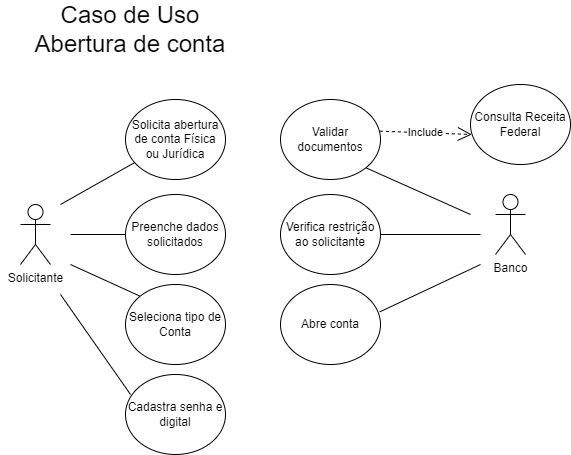

The diagram above was exported from draw.io. Its source (the exported page's mxGraphModel, read from the mxfile embedded in the PNG):
<mxGraphModel dx="753" dy="463" grid="1" gridSize="10" guides="1" tooltips="1" connect="1" arrows="1" fold="1" page="1" pageScale="1" pageWidth="850" pageHeight="1100" math="0" shadow="0">
  <root>
    <mxCell id="0" />
    <mxCell id="1" parent="0" />
    <mxCell id="xHmFCCz4IqWOxhZSdasa-6" value="Caso de Uso&lt;br&gt;Abertura de conta" style="text;html=1;strokeColor=none;fillColor=none;align=center;verticalAlign=middle;whiteSpace=wrap;rounded=0;fontSize=24;" parent="1" vertex="1">
      <mxGeometry x="90" y="440" width="260" height="30" as="geometry" />
    </mxCell>
    <mxCell id="xHmFCCz4IqWOxhZSdasa-9" value="Solicitante" style="shape=umlActor;verticalLabelPosition=bottom;verticalAlign=top;html=1;outlineConnect=0;" parent="1" vertex="1">
      <mxGeometry x="110" y="630" width="30" height="60" as="geometry" />
    </mxCell>
    <mxCell id="xHmFCCz4IqWOxhZSdasa-12" value="Solicita abertura de conta Física ou Jurídica" style="ellipse;whiteSpace=wrap;html=1;" parent="1" vertex="1">
      <mxGeometry x="215" y="525" width="100" height="80" as="geometry" />
    </mxCell>
    <mxCell id="xHmFCCz4IqWOxhZSdasa-13" value="Preenche dados solicitados" style="ellipse;whiteSpace=wrap;html=1;" parent="1" vertex="1">
      <mxGeometry x="215" y="620" width="100" height="80" as="geometry" />
    </mxCell>
    <mxCell id="xHmFCCz4IqWOxhZSdasa-14" value="Validar documentos" style="ellipse;whiteSpace=wrap;html=1;" parent="1" vertex="1">
      <mxGeometry x="370" y="525" width="100" height="80" as="geometry" />
    </mxCell>
    <mxCell id="xHmFCCz4IqWOxhZSdasa-15" value="Banco" style="shape=umlActor;verticalLabelPosition=bottom;verticalAlign=top;html=1;outlineConnect=0;" parent="1" vertex="1">
      <mxGeometry x="585" y="620" width="30" height="60" as="geometry" />
    </mxCell>
    <mxCell id="xHmFCCz4IqWOxhZSdasa-16" value="Seleciona tipo de Conta" style="ellipse;whiteSpace=wrap;html=1;" parent="1" vertex="1">
      <mxGeometry x="215" y="710" width="100" height="80" as="geometry" />
    </mxCell>
    <mxCell id="xHmFCCz4IqWOxhZSdasa-17" value="Include" style="endArrow=open;endSize=12;dashed=1;html=1;rounded=0;exitX=0.994;exitY=0.396;exitDx=0;exitDy=0;exitPerimeter=0;entryX=0.013;entryY=0.625;entryDx=0;entryDy=0;entryPerimeter=0;" parent="1" source="xHmFCCz4IqWOxhZSdasa-14" target="xHmFCCz4IqWOxhZSdasa-18" edge="1">
      <mxGeometry width="160" relative="1" as="geometry">
        <mxPoint x="550" y="560" as="sourcePoint" />
        <mxPoint x="540" y="557" as="targetPoint" />
      </mxGeometry>
    </mxCell>
    <mxCell id="xHmFCCz4IqWOxhZSdasa-18" value="Consulta Receita Federal" style="ellipse;whiteSpace=wrap;html=1;" parent="1" vertex="1">
      <mxGeometry x="560" y="510" width="100" height="80" as="geometry" />
    </mxCell>
    <mxCell id="xHmFCCz4IqWOxhZSdasa-19" value="Verifica restrição&lt;br&gt;ao solicitante" style="ellipse;whiteSpace=wrap;html=1;" parent="1" vertex="1">
      <mxGeometry x="370" y="620" width="100" height="80" as="geometry" />
    </mxCell>
    <mxCell id="xHmFCCz4IqWOxhZSdasa-20" value="Cadastra senha e digital" style="ellipse;whiteSpace=wrap;html=1;" parent="1" vertex="1">
      <mxGeometry x="215" y="800" width="100" height="80" as="geometry" />
    </mxCell>
    <mxCell id="xHmFCCz4IqWOxhZSdasa-21" value="Abre conta" style="ellipse;whiteSpace=wrap;html=1;" parent="1" vertex="1">
      <mxGeometry x="370" y="710" width="100" height="80" as="geometry" />
    </mxCell>
    <mxCell id="xHmFCCz4IqWOxhZSdasa-24" value="" style="endArrow=none;html=1;rounded=0;" parent="1" target="xHmFCCz4IqWOxhZSdasa-12" edge="1">
      <mxGeometry width="50" height="50" relative="1" as="geometry">
        <mxPoint x="150" y="630" as="sourcePoint" />
        <mxPoint x="200" y="605" as="targetPoint" />
      </mxGeometry>
    </mxCell>
    <mxCell id="xHmFCCz4IqWOxhZSdasa-25" value="" style="endArrow=none;html=1;rounded=0;entryX=0;entryY=0.5;entryDx=0;entryDy=0;" parent="1" target="xHmFCCz4IqWOxhZSdasa-13" edge="1">
      <mxGeometry width="50" height="50" relative="1" as="geometry">
        <mxPoint x="160" y="660" as="sourcePoint" />
        <mxPoint x="200" y="660" as="targetPoint" />
      </mxGeometry>
    </mxCell>
    <mxCell id="xHmFCCz4IqWOxhZSdasa-26" value="" style="endArrow=none;html=1;rounded=0;exitX=0;exitY=0;exitDx=0;exitDy=0;" parent="1" source="xHmFCCz4IqWOxhZSdasa-16" edge="1">
      <mxGeometry width="50" height="50" relative="1" as="geometry">
        <mxPoint x="140" y="770" as="sourcePoint" />
        <mxPoint x="160" y="690" as="targetPoint" />
      </mxGeometry>
    </mxCell>
    <mxCell id="xHmFCCz4IqWOxhZSdasa-27" value="" style="endArrow=none;html=1;rounded=0;exitX=0.05;exitY=0.25;exitDx=0;exitDy=0;exitPerimeter=0;" parent="1" source="xHmFCCz4IqWOxhZSdasa-20" edge="1">
      <mxGeometry width="50" height="50" relative="1" as="geometry">
        <mxPoint x="100" y="810" as="sourcePoint" />
        <mxPoint x="150" y="720" as="targetPoint" />
      </mxGeometry>
    </mxCell>
    <mxCell id="xHmFCCz4IqWOxhZSdasa-30" value="" style="endArrow=none;html=1;rounded=0;exitX=1;exitY=0.5;exitDx=0;exitDy=0;" parent="1" source="xHmFCCz4IqWOxhZSdasa-19" edge="1">
      <mxGeometry width="50" height="50" relative="1" as="geometry">
        <mxPoint x="490" y="675" as="sourcePoint" />
        <mxPoint x="570" y="660" as="targetPoint" />
      </mxGeometry>
    </mxCell>
    <mxCell id="xHmFCCz4IqWOxhZSdasa-31" value="" style="endArrow=none;html=1;rounded=0;exitX=1;exitY=1;exitDx=0;exitDy=0;" parent="1" source="xHmFCCz4IqWOxhZSdasa-14" edge="1">
      <mxGeometry width="50" height="50" relative="1" as="geometry">
        <mxPoint x="610" y="750" as="sourcePoint" />
        <mxPoint x="560" y="640" as="targetPoint" />
      </mxGeometry>
    </mxCell>
    <mxCell id="xHmFCCz4IqWOxhZSdasa-32" value="" style="endArrow=none;html=1;rounded=0;exitX=0.993;exitY=0.342;exitDx=0;exitDy=0;exitPerimeter=0;" parent="1" source="xHmFCCz4IqWOxhZSdasa-21" edge="1">
      <mxGeometry width="50" height="50" relative="1" as="geometry">
        <mxPoint x="500" y="750" as="sourcePoint" />
        <mxPoint x="570" y="690" as="targetPoint" />
      </mxGeometry>
    </mxCell>
  </root>
</mxGraphModel>